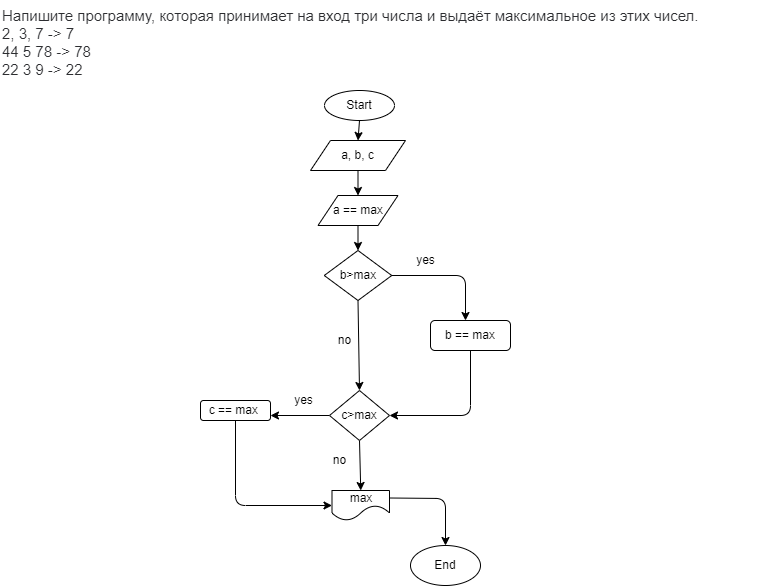

The diagram above was exported from draw.io. Its source (the exported page's mxGraphModel, read from the mxfile embedded in the PNG):
<mxGraphModel dx="961" dy="349" grid="1" gridSize="10" guides="1" tooltips="1" connect="1" arrows="1" fold="1" page="1" pageScale="1" pageWidth="827" pageHeight="1169" math="0" shadow="0">
  <root>
    <mxCell id="0" />
    <mxCell id="1" parent="0" />
    <mxCell id="2" value="&lt;p style=&quot;box-sizing: border-box; margin: 0px; font-weight: 400; color: rgb(44, 45, 48); font-family: roboto, &amp;quot;san francisco&amp;quot;, &amp;quot;helvetica neue&amp;quot;, helvetica, arial; font-size: 15px; font-style: normal; letter-spacing: normal; text-indent: 0px; text-transform: none; word-spacing: 0px; background-color: rgb(255, 255, 255);&quot;&gt;Напишите программу, которая принимает на вход три числа и выдаёт максимальное из этих чисел.&lt;/p&gt;&lt;p style=&quot;box-sizing: border-box; margin: 0px; font-weight: 400; color: rgb(44, 45, 48); font-family: roboto, &amp;quot;san francisco&amp;quot;, &amp;quot;helvetica neue&amp;quot;, helvetica, arial; font-size: 15px; font-style: normal; letter-spacing: normal; text-indent: 0px; text-transform: none; word-spacing: 0px; background-color: rgb(255, 255, 255);&quot;&gt;2, 3, 7 -&amp;gt; 7&lt;br style=&quot;box-sizing: border-box&quot;&gt;44 5 78 -&amp;gt; 78&lt;br style=&quot;box-sizing: border-box&quot;&gt;22 3 9 -&amp;gt; 22&lt;/p&gt;" style="text;whiteSpace=wrap;html=1;" parent="1" vertex="1">
      <mxGeometry x="20" y="20" width="760" height="70" as="geometry" />
    </mxCell>
    <mxCell id="30" style="edgeStyle=none;html=1;exitX=0.5;exitY=1;exitDx=0;exitDy=0;entryX=0.5;entryY=0;entryDx=0;entryDy=0;" parent="1" source="5" target="6" edge="1">
      <mxGeometry relative="1" as="geometry" />
    </mxCell>
    <mxCell id="5" value="Start" style="ellipse;whiteSpace=wrap;html=1;" parent="1" vertex="1">
      <mxGeometry x="344" y="110" width="70" height="30" as="geometry" />
    </mxCell>
    <mxCell id="51" style="edgeStyle=none;html=1;exitX=0.5;exitY=1;exitDx=0;exitDy=0;entryX=0.5;entryY=0;entryDx=0;entryDy=0;" parent="1" source="6" target="46" edge="1">
      <mxGeometry relative="1" as="geometry" />
    </mxCell>
    <mxCell id="6" value="a, b, c" style="shape=parallelogram;perimeter=parallelogramPerimeter;whiteSpace=wrap;html=1;fixedSize=1;" parent="1" vertex="1">
      <mxGeometry x="330" y="160" width="95" height="30" as="geometry" />
    </mxCell>
    <mxCell id="47" style="edgeStyle=none;html=1;exitX=1;exitY=0.5;exitDx=0;exitDy=0;" parent="1" source="8" edge="1">
      <mxGeometry relative="1" as="geometry">
        <mxPoint x="485" y="340" as="targetPoint" />
        <Array as="points">
          <mxPoint x="485" y="295" />
        </Array>
      </mxGeometry>
    </mxCell>
    <mxCell id="53" style="edgeStyle=none;html=1;exitX=0.5;exitY=1;exitDx=0;exitDy=0;entryX=0.5;entryY=0;entryDx=0;entryDy=0;" parent="1" source="8" target="20" edge="1">
      <mxGeometry relative="1" as="geometry" />
    </mxCell>
    <mxCell id="8" value="b&amp;gt;max" style="rhombus;whiteSpace=wrap;html=1;" parent="1" vertex="1">
      <mxGeometry x="343.75" y="270" width="67.5" height="50" as="geometry" />
    </mxCell>
    <mxCell id="13" value="no" style="text;html=1;align=center;verticalAlign=middle;resizable=0;points=[];autosize=1;strokeColor=none;fillColor=none;" parent="1" vertex="1">
      <mxGeometry x="349" y="350" width="30" height="20" as="geometry" />
    </mxCell>
    <mxCell id="19" value="yes" style="text;html=1;align=center;verticalAlign=middle;resizable=0;points=[];autosize=1;strokeColor=none;fillColor=none;" parent="1" vertex="1">
      <mxGeometry x="430" y="270" width="30" height="20" as="geometry" />
    </mxCell>
    <mxCell id="59" style="edgeStyle=none;html=1;exitX=0;exitY=0.5;exitDx=0;exitDy=0;entryX=1;entryY=0.75;entryDx=0;entryDy=0;" parent="1" source="20" target="58" edge="1">
      <mxGeometry relative="1" as="geometry" />
    </mxCell>
    <mxCell id="62" style="edgeStyle=none;html=1;exitX=0.5;exitY=1;exitDx=0;exitDy=0;entryX=0.5;entryY=0;entryDx=0;entryDy=0;" parent="1" source="20" target="61" edge="1">
      <mxGeometry relative="1" as="geometry" />
    </mxCell>
    <mxCell id="20" value="c&amp;gt;max" style="rhombus;whiteSpace=wrap;html=1;" parent="1" vertex="1">
      <mxGeometry x="349" y="410" width="60" height="50" as="geometry" />
    </mxCell>
    <mxCell id="25" value="yes" style="text;html=1;align=center;verticalAlign=middle;resizable=0;points=[];autosize=1;strokeColor=none;fillColor=none;" parent="1" vertex="1">
      <mxGeometry x="307.5" y="410" width="30" height="20" as="geometry" />
    </mxCell>
    <mxCell id="45" value="no" style="text;html=1;align=center;verticalAlign=middle;resizable=0;points=[];autosize=1;strokeColor=none;fillColor=none;" parent="1" vertex="1">
      <mxGeometry x="343.75" y="470" width="30" height="20" as="geometry" />
    </mxCell>
    <mxCell id="52" style="edgeStyle=none;html=1;exitX=0.5;exitY=1;exitDx=0;exitDy=0;entryX=0.5;entryY=0;entryDx=0;entryDy=0;" parent="1" source="46" target="8" edge="1">
      <mxGeometry relative="1" as="geometry" />
    </mxCell>
    <mxCell id="46" value="a == max" style="shape=parallelogram;perimeter=parallelogramPerimeter;whiteSpace=wrap;html=1;fixedSize=1;" parent="1" vertex="1">
      <mxGeometry x="337.5" y="215" width="80" height="30" as="geometry" />
    </mxCell>
    <mxCell id="57" style="edgeStyle=none;html=1;exitX=0.5;exitY=1;exitDx=0;exitDy=0;entryX=1;entryY=0.5;entryDx=0;entryDy=0;" parent="1" source="55" target="20" edge="1">
      <mxGeometry relative="1" as="geometry">
        <Array as="points">
          <mxPoint x="490" y="435" />
        </Array>
      </mxGeometry>
    </mxCell>
    <mxCell id="55" value="&lt;span&gt;b == max&lt;/span&gt;" style="rounded=1;whiteSpace=wrap;html=1;" parent="1" vertex="1">
      <mxGeometry x="450" y="340" width="80" height="30" as="geometry" />
    </mxCell>
    <mxCell id="63" style="edgeStyle=none;html=1;exitX=0.5;exitY=1;exitDx=0;exitDy=0;entryX=0;entryY=0.5;entryDx=0;entryDy=0;" parent="1" source="58" target="61" edge="1">
      <mxGeometry relative="1" as="geometry">
        <Array as="points">
          <mxPoint x="255" y="525" />
        </Array>
      </mxGeometry>
    </mxCell>
    <mxCell id="58" value="&lt;span&gt;с == max&amp;nbsp;&lt;/span&gt;" style="rounded=1;whiteSpace=wrap;html=1;" parent="1" vertex="1">
      <mxGeometry x="220" y="420" width="70" height="20" as="geometry" />
    </mxCell>
    <mxCell id="67" style="edgeStyle=none;html=1;exitX=1;exitY=0.25;exitDx=0;exitDy=0;entryX=0.5;entryY=0;entryDx=0;entryDy=0;" edge="1" parent="1" source="61" target="64">
      <mxGeometry relative="1" as="geometry">
        <Array as="points">
          <mxPoint x="465" y="518" />
        </Array>
      </mxGeometry>
    </mxCell>
    <mxCell id="61" value="max" style="shape=document;whiteSpace=wrap;html=1;boundedLbl=1;size=0.5;" parent="1" vertex="1">
      <mxGeometry x="351.5" y="510" width="57.5" height="30" as="geometry" />
    </mxCell>
    <mxCell id="64" value="End" style="ellipse;whiteSpace=wrap;html=1;" vertex="1" parent="1">
      <mxGeometry x="430" y="565" width="70" height="40" as="geometry" />
    </mxCell>
  </root>
</mxGraphModel>